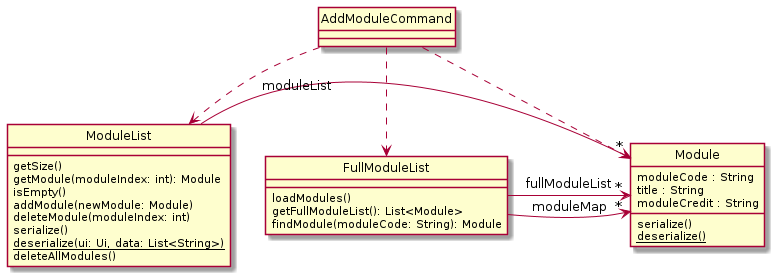

The diagram above was rendered by PlantUML. Its source (embedded in the PNG):
@startuml
hide Circle
skinparam classAttributeIconSize 0

class Module {
    moduleCode : String
    title : String
    moduleCredit : String

    serialize()
    {static} deserialize()
}

class ModuleList {
    getSize()
    getModule(moduleIndex: int): Module
    isEmpty()
    addModule(newModule: Module)
    deleteModule(moduleIndex: int)
    serialize()
    {static} deserialize(ui: Ui, data: List<String>)
    deleteAllModules()
}

class FullModuleList {
    loadModules()
    getFullModuleList(): List<Module>
    findModule(moduleCode: String): Module
}

ModuleList -> "*" Module : moduleList
FullModuleList -> "*" Module : fullModuleList
FullModuleList -> "*" Module : moduleMap

class AddModuleCommand
AddModuleCommand ..> Module
AddModuleCommand ..> ModuleList
AddModuleCommand ..> FullModuleList
@enduml